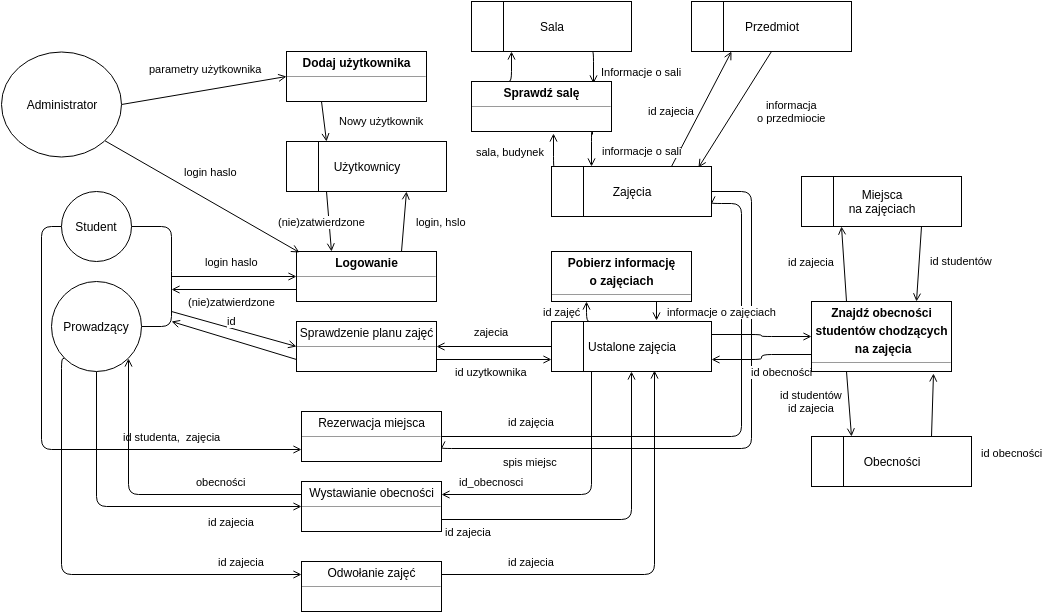

The diagram above was exported from draw.io. Its source (the exported page's mxGraphModel, read from the mxfile embedded in the PNG):
<mxGraphModel dx="876" dy="373" grid="1" gridSize="10" guides="1" tooltips="1" connect="1" arrows="1" fold="1" page="1" pageScale="1" pageWidth="850" pageHeight="1100" background="#ffffff" math="0" shadow="0">
  <root>
    <mxCell id="0" />
    <mxCell id="1" parent="0" />
    <mxCell id="25" style="edgeStyle=orthogonalEdgeStyle;rounded=1;comic=0;html=1;exitX=1;exitY=0.5;startArrow=none;startFill=0;endArrow=none;endFill=0;jettySize=auto;orthogonalLoop=1;strokeColor=#000000;" parent="1" source="8" edge="1">
      <mxGeometry relative="1" as="geometry">
        <mxPoint x="200" y="300" as="targetPoint" />
      </mxGeometry>
    </mxCell>
    <mxCell id="56" value="id studenta, &amp;nbsp;zajęcia" style="edgeStyle=orthogonalEdgeStyle;rounded=1;comic=0;html=1;exitX=0;exitY=0.5;startArrow=none;startFill=0;endArrow=open;endFill=0;jettySize=auto;orthogonalLoop=1;strokeColor=#000000;entryX=0;entryY=0.75;" parent="1" source="8" target="55" edge="1">
      <mxGeometry x="0.4831" y="13" relative="1" as="geometry">
        <mxPoint x="20" y="470" as="targetPoint" />
        <Array as="points">
          <mxPoint x="70" y="255" />
          <mxPoint x="70" y="478" />
        </Array>
        <mxPoint as="offset" />
      </mxGeometry>
    </mxCell>
    <mxCell id="8" value="Student" style="ellipse;whiteSpace=wrap;html=1;" parent="1" vertex="1">
      <mxGeometry x="90" y="220" width="70" height="70" as="geometry" />
    </mxCell>
    <mxCell id="26" style="edgeStyle=orthogonalEdgeStyle;rounded=1;comic=0;html=1;exitX=1;exitY=0.5;startArrow=none;startFill=0;endArrow=none;endFill=0;jettySize=auto;orthogonalLoop=1;strokeColor=#000000;" parent="1" source="10" edge="1">
      <mxGeometry relative="1" as="geometry">
        <mxPoint x="200" y="300" as="targetPoint" />
      </mxGeometry>
    </mxCell>
    <mxCell id="82" value="id zajecia" style="edgeStyle=orthogonalEdgeStyle;rounded=1;comic=0;html=1;exitX=0.5;exitY=1;entryX=0;entryY=0.5;startArrow=none;startFill=0;endArrow=open;endFill=0;jettySize=auto;orthogonalLoop=1;strokeColor=#000000;" edge="1" parent="1" source="10" target="60">
      <mxGeometry x="0.5882" y="-15" relative="1" as="geometry">
        <mxPoint as="offset" />
      </mxGeometry>
    </mxCell>
    <mxCell id="95" value="id zajecia" style="edgeStyle=orthogonalEdgeStyle;rounded=1;comic=0;html=1;exitX=0;exitY=1;entryX=0;entryY=0.25;startArrow=none;startFill=0;endArrow=open;endFill=0;jettySize=auto;orthogonalLoop=1;strokeColor=#000000;" edge="1" parent="1" source="10" target="89">
      <mxGeometry x="0.7386" y="13" relative="1" as="geometry">
        <Array as="points">
          <mxPoint x="90" y="387" />
          <mxPoint x="90" y="603" />
        </Array>
        <mxPoint as="offset" />
      </mxGeometry>
    </mxCell>
    <mxCell id="10" value="Prowadzący" style="ellipse;whiteSpace=wrap;html=1;" parent="1" vertex="1">
      <mxGeometry x="80" y="310" width="90" height="90" as="geometry" />
    </mxCell>
    <mxCell id="27" value="login haslo" style="edgeStyle=orthogonalEdgeStyle;rounded=1;comic=0;html=1;exitX=0;exitY=0.5;startArrow=open;startFill=0;endArrow=none;endFill=0;jettySize=auto;orthogonalLoop=1;strokeColor=#000000;" parent="1" source="33" edge="1">
      <mxGeometry x="0.04" y="-15" relative="1" as="geometry">
        <mxPoint x="200" y="305" as="targetPoint" />
        <mxPoint x="325" y="305" as="sourcePoint" />
        <Array as="points" />
        <mxPoint as="offset" />
      </mxGeometry>
    </mxCell>
    <mxCell id="37" value="zajecia" style="edgeStyle=none;rounded=1;comic=0;html=1;exitX=0;exitY=0.5;entryX=1;entryY=0.5;startArrow=none;startFill=0;endArrow=open;endFill=0;jettySize=auto;orthogonalLoop=1;strokeColor=#000000;" parent="1" source="24" target="34" edge="1">
      <mxGeometry x="0.0435" y="-15" relative="1" as="geometry">
        <mxPoint as="offset" />
      </mxGeometry>
    </mxCell>
    <mxCell id="59" value="spis miejsc" style="edgeStyle=orthogonalEdgeStyle;rounded=1;comic=0;html=1;exitX=1;exitY=0.5;entryX=1;entryY=0.75;startArrow=none;startFill=0;endArrow=open;endFill=0;jettySize=auto;orthogonalLoop=1;strokeColor=#000000;" parent="1" source="61" target="55" edge="1">
      <mxGeometry x="0.7037" y="13" relative="1" as="geometry">
        <Array as="points">
          <mxPoint x="780" y="220" />
          <mxPoint x="780" y="477" />
        </Array>
        <mxPoint as="offset" />
      </mxGeometry>
    </mxCell>
    <mxCell id="68" value="id zajęć" style="edgeStyle=orthogonalEdgeStyle;rounded=1;comic=0;html=1;exitX=0.25;exitY=0;entryX=0.25;entryY=1;startArrow=none;startFill=0;endArrow=open;endFill=0;jettySize=auto;orthogonalLoop=1;strokeColor=#000000;" parent="1" source="24" target="65" edge="1">
      <mxGeometry x="0.1867" y="25" relative="1" as="geometry">
        <mxPoint as="offset" />
      </mxGeometry>
    </mxCell>
    <mxCell id="98" style="edgeStyle=orthogonalEdgeStyle;rounded=1;comic=0;html=1;exitX=1;exitY=0.25;entryX=0;entryY=0.5;startArrow=none;startFill=0;endArrow=open;endFill=0;jettySize=auto;orthogonalLoop=1;strokeColor=#000000;" edge="1" parent="1" source="24" target="97">
      <mxGeometry relative="1" as="geometry" />
    </mxCell>
    <mxCell id="24" value="Ustalone zajęcia" style="shape=internalStorage;whiteSpace=wrap;html=1;dx=32;dy=50;" parent="1" vertex="1">
      <mxGeometry x="580" y="350" width="160" height="50" as="geometry" />
    </mxCell>
    <mxCell id="31" value="(nie)zatwierdzone" style="rounded=1;comic=0;html=1;exitX=0.25;exitY=1;startArrow=none;startFill=0;endArrow=open;endFill=0;jettySize=auto;orthogonalLoop=1;strokeColor=#000000;" parent="1" source="29" edge="1">
      <mxGeometry x="-0.0207" y="-7" relative="1" as="geometry">
        <mxPoint x="360" y="280" as="targetPoint" />
        <mxPoint y="1" as="offset" />
      </mxGeometry>
    </mxCell>
    <mxCell id="29" value="Użytkownicy" style="shape=internalStorage;whiteSpace=wrap;html=1;dx=32;dy=50;" parent="1" vertex="1">
      <mxGeometry x="315" y="170" width="160" height="50" as="geometry" />
    </mxCell>
    <mxCell id="108" value="(nie)zatwierdzone" style="edgeStyle=none;rounded=1;comic=0;html=1;exitX=0;exitY=0.75;startArrow=none;startFill=0;endArrow=open;endFill=0;jettySize=auto;orthogonalLoop=1;strokeColor=#000000;" edge="1" parent="1" source="33">
      <mxGeometry x="0.04" y="12" relative="1" as="geometry">
        <mxPoint x="200" y="318" as="targetPoint" />
        <mxPoint as="offset" />
      </mxGeometry>
    </mxCell>
    <mxCell id="109" value="login, hslo" style="edgeStyle=none;rounded=1;comic=0;html=1;exitX=0.75;exitY=0;entryX=0.75;entryY=1;startArrow=none;startFill=0;endArrow=open;endFill=0;jettySize=auto;orthogonalLoop=1;strokeColor=#000000;" edge="1" parent="1" source="33" target="29">
      <mxGeometry x="0.1034" y="-37" relative="1" as="geometry">
        <mxPoint as="offset" />
      </mxGeometry>
    </mxCell>
    <mxCell id="33" value="&lt;p style=&quot;margin: 0px ; margin-top: 4px ; text-align: center&quot;&gt;&lt;b&gt;Logowanie&lt;/b&gt;&lt;/p&gt;&lt;hr size=&quot;1&quot;&gt;&lt;div style=&quot;height: 2px&quot;&gt;&lt;/div&gt;&lt;div style=&quot;height: 2px&quot;&gt;&amp;nbsp; &amp;nbsp;&lt;/div&gt;" style="verticalAlign=top;align=left;overflow=fill;fontSize=12;fontFamily=Helvetica;html=1;" parent="1" vertex="1">
      <mxGeometry x="325" y="280" width="140" height="50" as="geometry" />
    </mxCell>
    <mxCell id="38" value="id uzytkownika" style="edgeStyle=none;rounded=1;comic=0;html=1;exitX=1;exitY=0.75;entryX=0;entryY=0.75;startArrow=none;startFill=0;endArrow=open;endFill=0;jettySize=auto;orthogonalLoop=1;strokeColor=#000000;" parent="1" source="34" target="24" edge="1">
      <mxGeometry x="-0.0435" y="-12" relative="1" as="geometry">
        <mxPoint as="offset" />
      </mxGeometry>
    </mxCell>
    <mxCell id="39" value="id" style="edgeStyle=none;rounded=1;comic=0;html=1;exitX=0;exitY=0.5;startArrow=open;startFill=0;endArrow=none;endFill=0;jettySize=auto;orthogonalLoop=1;strokeColor=#000000;" parent="1" source="34" edge="1">
      <mxGeometry x="0.0682" y="-7" relative="1" as="geometry">
        <mxPoint x="200" y="340" as="targetPoint" />
        <mxPoint as="offset" />
      </mxGeometry>
    </mxCell>
    <mxCell id="41" style="edgeStyle=none;rounded=1;comic=0;html=1;exitX=0;exitY=0.75;startArrow=none;startFill=0;endArrow=open;endFill=0;jettySize=auto;orthogonalLoop=1;strokeColor=#000000;" parent="1" source="34" edge="1">
      <mxGeometry relative="1" as="geometry">
        <mxPoint x="200" y="350" as="targetPoint" />
      </mxGeometry>
    </mxCell>
    <mxCell id="34" value="&lt;p style=&quot;margin: 0px ; margin-top: 4px ; text-align: center&quot;&gt;Sprawdzenie planu zajęć&lt;/p&gt;&lt;hr size=&quot;1&quot;&gt;&lt;div style=&quot;height: 2px&quot;&gt;&lt;/div&gt;&lt;div style=&quot;height: 2px&quot;&gt;&amp;nbsp; &amp;nbsp;&lt;/div&gt;" style="verticalAlign=top;align=left;overflow=fill;fontSize=12;fontFamily=Helvetica;html=1;" parent="1" vertex="1">
      <mxGeometry x="325" y="350" width="140" height="50" as="geometry" />
    </mxCell>
    <mxCell id="49" value="parametry użytkownika" style="edgeStyle=none;rounded=1;comic=0;html=1;exitX=1;exitY=0.5;entryX=0;entryY=0.5;startArrow=none;startFill=0;endArrow=open;endFill=0;jettySize=auto;orthogonalLoop=1;strokeColor=#000000;" parent="1" source="43" target="46" edge="1">
      <mxGeometry x="0.0671" y="21" relative="1" as="geometry">
        <mxPoint as="offset" />
      </mxGeometry>
    </mxCell>
    <mxCell id="54" value="login haslo" style="edgeStyle=none;rounded=1;comic=0;html=1;exitX=1;exitY=1;entryX=0.021;entryY=0.02;entryPerimeter=0;startArrow=none;startFill=0;endArrow=open;endFill=0;jettySize=auto;orthogonalLoop=1;strokeColor=#000000;" parent="1" source="43" target="33" edge="1">
      <mxGeometry x="-0.0375" y="26" relative="1" as="geometry">
        <mxPoint as="offset" />
      </mxGeometry>
    </mxCell>
    <mxCell id="43" value="Administrator" style="ellipse;whiteSpace=wrap;html=1;" parent="1" vertex="1">
      <mxGeometry x="30" y="80" width="120" height="105" as="geometry" />
    </mxCell>
    <mxCell id="51" value="Nowy użytkownik" style="edgeStyle=none;rounded=1;comic=0;html=1;exitX=0.25;exitY=1;entryX=0.25;entryY=0;startArrow=none;startFill=0;endArrow=open;endFill=0;jettySize=auto;orthogonalLoop=1;strokeColor=#000000;" parent="1" source="46" target="29" edge="1">
      <mxGeometry x="0.3538" y="57" relative="1" as="geometry">
        <mxPoint as="offset" />
      </mxGeometry>
    </mxCell>
    <mxCell id="46" value="&lt;p style=&quot;margin: 0px ; margin-top: 4px ; text-align: center&quot;&gt;&lt;b&gt;Dodaj użytkownika&lt;/b&gt;&lt;/p&gt;&lt;hr size=&quot;1&quot;&gt;&lt;div style=&quot;height: 2px&quot;&gt;&lt;/div&gt;&lt;div style=&quot;height: 2px&quot;&gt;&amp;nbsp; &amp;nbsp;&lt;/div&gt;" style="verticalAlign=top;align=left;overflow=fill;fontSize=12;fontFamily=Helvetica;html=1;" parent="1" vertex="1">
      <mxGeometry x="315" y="80" width="140" height="50" as="geometry" />
    </mxCell>
    <mxCell id="58" value="id zajęcia" style="edgeStyle=orthogonalEdgeStyle;rounded=1;comic=0;html=1;exitX=1;exitY=0.5;entryX=1;entryY=0.75;startArrow=none;startFill=0;endArrow=open;endFill=0;jettySize=auto;orthogonalLoop=1;strokeColor=#000000;" parent="1" source="55" target="61" edge="1">
      <mxGeometry x="-0.68" y="15" relative="1" as="geometry">
        <Array as="points">
          <mxPoint x="770" y="465" />
          <mxPoint x="770" y="232" />
        </Array>
        <mxPoint as="offset" />
      </mxGeometry>
    </mxCell>
    <mxCell id="55" value="&lt;p style=&quot;margin: 0px ; margin-top: 4px ; text-align: center&quot;&gt;Rezerwacja miejsca&lt;/p&gt;&lt;hr size=&quot;1&quot;&gt;&lt;div style=&quot;height: 2px&quot;&gt;&lt;/div&gt;&lt;div style=&quot;height: 2px&quot;&gt;&amp;nbsp; &amp;nbsp;&lt;/div&gt;" style="verticalAlign=top;align=left;overflow=fill;fontSize=12;fontFamily=Helvetica;html=1;" parent="1" vertex="1">
      <mxGeometry x="330" y="440" width="140" height="50" as="geometry" />
    </mxCell>
    <mxCell id="83" value="obecności" style="edgeStyle=orthogonalEdgeStyle;rounded=1;comic=0;html=1;exitX=0;exitY=0.25;entryX=1;entryY=1;startArrow=none;startFill=0;endArrow=open;endFill=0;jettySize=auto;orthogonalLoop=1;strokeColor=#000000;" edge="1" parent="1" source="60" target="10">
      <mxGeometry x="-0.4822" y="-13" relative="1" as="geometry">
        <mxPoint as="offset" />
      </mxGeometry>
    </mxCell>
    <mxCell id="84" value="id_obecnosci" style="edgeStyle=orthogonalEdgeStyle;rounded=1;comic=0;html=1;exitX=1;exitY=0.25;entryX=0.25;entryY=1;startArrow=open;startFill=0;endArrow=none;endFill=0;jettySize=auto;orthogonalLoop=1;strokeColor=#000000;" edge="1" parent="1" source="60" target="24">
      <mxGeometry x="-0.6337" y="13" relative="1" as="geometry">
        <mxPoint as="offset" />
      </mxGeometry>
    </mxCell>
    <mxCell id="86" value="id zajecia" style="edgeStyle=orthogonalEdgeStyle;rounded=1;comic=0;html=1;exitX=1;exitY=0.75;entryX=0.5;entryY=1;startArrow=none;startFill=0;endArrow=open;endFill=0;jettySize=auto;orthogonalLoop=1;strokeColor=#000000;" edge="1" parent="1" source="60" target="24">
      <mxGeometry x="-0.8413" y="-12" relative="1" as="geometry">
        <Array as="points">
          <mxPoint x="660" y="548" />
        </Array>
        <mxPoint as="offset" />
      </mxGeometry>
    </mxCell>
    <mxCell id="60" value="&lt;p style=&quot;margin: 0px ; margin-top: 4px ; text-align: center&quot;&gt;Wystawianie obecności&lt;/p&gt;&lt;hr size=&quot;1&quot;&gt;&lt;div style=&quot;height: 2px&quot;&gt;&lt;/div&gt;&lt;div style=&quot;height: 2px&quot;&gt;&amp;nbsp; &amp;nbsp;&lt;/div&gt;" style="verticalAlign=top;align=left;overflow=fill;fontSize=12;fontFamily=Helvetica;html=1;" parent="1" vertex="1">
      <mxGeometry x="330" y="510" width="140" height="50" as="geometry" />
    </mxCell>
    <mxCell id="75" value="sala, budynek" style="edgeStyle=orthogonalEdgeStyle;rounded=1;comic=0;html=1;entryX=0.589;entryY=1.03;entryPerimeter=0;startArrow=none;startFill=0;endArrow=open;endFill=0;jettySize=auto;orthogonalLoop=1;strokeColor=#000000;" parent="1" target="74" edge="1">
      <mxGeometry x="-0.0326" y="43" relative="1" as="geometry">
        <mxPoint x="583" y="195" as="sourcePoint" />
        <mxPoint as="offset" />
      </mxGeometry>
    </mxCell>
    <mxCell id="106" value="id zajecia" style="edgeStyle=none;rounded=1;comic=0;html=1;exitX=0.75;exitY=0;entryX=0.25;entryY=1;startArrow=none;startFill=0;endArrow=open;endFill=0;jettySize=auto;orthogonalLoop=1;strokeColor=#000000;" edge="1" parent="1" source="61" target="64">
      <mxGeometry x="-0.2481" y="25" relative="1" as="geometry">
        <mxPoint x="-1" as="offset" />
      </mxGeometry>
    </mxCell>
    <mxCell id="61" value="Zajęcia" style="shape=internalStorage;whiteSpace=wrap;html=1;dx=32;dy=50;" parent="1" vertex="1">
      <mxGeometry x="580" y="195" width="160" height="50" as="geometry" />
    </mxCell>
    <mxCell id="107" value="informacja&lt;div&gt;o przedmiocie&lt;/div&gt;" style="edgeStyle=none;rounded=1;comic=0;html=1;exitX=0.5;exitY=1;entryX=0.919;entryY=0.02;entryPerimeter=0;startArrow=none;startFill=0;endArrow=open;endFill=0;jettySize=auto;orthogonalLoop=1;strokeColor=#000000;" edge="1" parent="1" source="64" target="61">
      <mxGeometry x="-0.4144" y="49" relative="1" as="geometry">
        <mxPoint as="offset" />
      </mxGeometry>
    </mxCell>
    <mxCell id="64" value="Przedmiot" style="shape=internalStorage;whiteSpace=wrap;html=1;dx=32;dy=50;" parent="1" vertex="1">
      <mxGeometry x="720" y="30" width="160" height="50" as="geometry" />
    </mxCell>
    <mxCell id="69" value="informacje o zajęciach" style="edgeStyle=orthogonalEdgeStyle;rounded=1;comic=0;html=1;exitX=0.75;exitY=1;entryX=0.656;entryY=-0.02;entryPerimeter=0;startArrow=none;startFill=0;endArrow=open;endFill=0;jettySize=auto;orthogonalLoop=1;strokeColor=#000000;" parent="1" source="65" target="24" edge="1">
      <mxGeometry x="0.0526" y="65" relative="1" as="geometry">
        <mxPoint as="offset" />
      </mxGeometry>
    </mxCell>
    <mxCell id="65" value="&lt;p style=&quot;margin: 0px ; margin-top: 4px ; text-align: center&quot;&gt;&lt;b&gt;Pobierz informację&lt;/b&gt;&lt;/p&gt;&lt;p style=&quot;margin: 0px ; margin-top: 4px ; text-align: center&quot;&gt;&lt;b&gt;o zajęciach&lt;/b&gt;&lt;/p&gt;&lt;hr size=&quot;1&quot;&gt;&lt;div style=&quot;height: 2px&quot;&gt;&lt;/div&gt;&lt;div style=&quot;height: 2px&quot;&gt;&amp;nbsp; &amp;nbsp;&lt;/div&gt;" style="verticalAlign=top;align=left;overflow=fill;fontSize=12;fontFamily=Helvetica;html=1;" parent="1" vertex="1">
      <mxGeometry x="580" y="280" width="140" height="50" as="geometry" />
    </mxCell>
    <mxCell id="81" value="Informacje o sali" style="edgeStyle=orthogonalEdgeStyle;rounded=1;comic=0;html=1;exitX=0.75;exitY=1;entryX=0.869;entryY=0.047;entryPerimeter=0;startArrow=none;startFill=0;endArrow=open;endFill=0;jettySize=auto;orthogonalLoop=1;strokeColor=#000000;" parent="1" source="73" target="74" edge="1">
      <mxGeometry x="0.278" y="48" relative="1" as="geometry">
        <mxPoint as="offset" />
      </mxGeometry>
    </mxCell>
    <mxCell id="73" value="Sala" style="shape=internalStorage;whiteSpace=wrap;html=1;dx=32;dy=50;" parent="1" vertex="1">
      <mxGeometry x="500" y="30" width="160" height="50" as="geometry" />
    </mxCell>
    <mxCell id="76" value="informacje o sali" style="edgeStyle=orthogonalEdgeStyle;rounded=1;comic=0;html=1;exitX=0.863;exitY=1.063;entryX=0.25;entryY=0;startArrow=none;startFill=0;endArrow=open;endFill=0;jettySize=auto;orthogonalLoop=1;strokeColor=#000000;exitPerimeter=0;" parent="1" source="74" target="61" edge="1">
      <mxGeometry x="0.1644" y="50" relative="1" as="geometry">
        <Array as="points">
          <mxPoint x="620" y="160" />
        </Array>
        <mxPoint as="offset" />
      </mxGeometry>
    </mxCell>
    <mxCell id="80" style="edgeStyle=orthogonalEdgeStyle;rounded=1;comic=0;html=1;exitX=0.25;exitY=0;entryX=0.25;entryY=1;startArrow=none;startFill=0;endArrow=open;endFill=0;jettySize=auto;orthogonalLoop=1;strokeColor=#000000;" parent="1" source="74" target="73" edge="1">
      <mxGeometry relative="1" as="geometry" />
    </mxCell>
    <mxCell id="74" value="&lt;p style=&quot;margin: 0px ; margin-top: 4px ; text-align: center&quot;&gt;&lt;b&gt;Sprawdź salę&lt;/b&gt;&lt;/p&gt;&lt;hr size=&quot;1&quot;&gt;&lt;div style=&quot;height: 2px&quot;&gt;&lt;/div&gt;&lt;div style=&quot;height: 2px&quot;&gt;&amp;nbsp; &amp;nbsp;&lt;/div&gt;" style="verticalAlign=top;align=left;overflow=fill;fontSize=12;fontFamily=Helvetica;html=1;" parent="1" vertex="1">
      <mxGeometry x="500" y="110" width="140" height="50" as="geometry" />
    </mxCell>
    <mxCell id="102" value="id obecności" style="rounded=1;comic=0;html=1;exitX=0.75;exitY=0;entryX=0.871;entryY=1.029;startArrow=none;startFill=0;endArrow=open;endFill=0;jettySize=auto;orthogonalLoop=1;strokeColor=#000000;entryPerimeter=0;" edge="1" parent="1" source="85" target="97">
      <mxGeometry x="-0.2" y="-40" relative="1" as="geometry">
        <mxPoint x="40" y="40" as="offset" />
      </mxGeometry>
    </mxCell>
    <mxCell id="85" value="Obecności" style="shape=internalStorage;whiteSpace=wrap;html=1;dx=32;dy=50;" vertex="1" parent="1">
      <mxGeometry x="840" y="465" width="160" height="50" as="geometry" />
    </mxCell>
    <mxCell id="91" value="id zajecia" style="edgeStyle=orthogonalEdgeStyle;rounded=1;comic=0;html=1;exitX=1;exitY=0.25;entryX=0.644;entryY=0.98;entryPerimeter=0;startArrow=none;startFill=0;endArrow=open;endFill=0;jettySize=auto;orthogonalLoop=1;strokeColor=#000000;" edge="1" parent="1" source="89" target="24">
      <mxGeometry x="-0.5683" y="13" relative="1" as="geometry">
        <mxPoint as="offset" />
      </mxGeometry>
    </mxCell>
    <mxCell id="89" value="&lt;p style=&quot;margin: 0px ; margin-top: 4px ; text-align: center&quot;&gt;Odwołanie zajęć&lt;/p&gt;&lt;hr size=&quot;1&quot;&gt;&lt;div style=&quot;height: 2px&quot;&gt;&lt;/div&gt;&lt;div style=&quot;height: 2px&quot;&gt;&amp;nbsp; &amp;nbsp;&lt;/div&gt;" style="verticalAlign=top;align=left;overflow=fill;fontSize=12;fontFamily=Helvetica;html=1;" vertex="1" parent="1">
      <mxGeometry x="330" y="590" width="140" height="50" as="geometry" />
    </mxCell>
    <mxCell id="99" value="id obecności" style="edgeStyle=orthogonalEdgeStyle;rounded=1;comic=0;html=1;exitX=0;exitY=0.75;entryX=1;entryY=0.75;startArrow=none;startFill=0;endArrow=open;endFill=0;jettySize=auto;orthogonalLoop=1;strokeColor=#000000;" edge="1" parent="1" source="97" target="24">
      <mxGeometry x="0.0476" y="23" relative="1" as="geometry">
        <mxPoint x="20" y="-11" as="offset" />
      </mxGeometry>
    </mxCell>
    <mxCell id="100" value="id studentów&lt;div&gt;id zajecia&lt;/div&gt;" style="rounded=1;comic=0;html=1;exitX=0.25;exitY=1;entryX=0.25;entryY=0;startArrow=none;startFill=0;endArrow=open;endFill=0;jettySize=auto;orthogonalLoop=1;strokeColor=#000000;" edge="1" parent="1" source="97" target="85">
      <mxGeometry x="-0.1647" y="-37" relative="1" as="geometry">
        <mxPoint as="offset" />
      </mxGeometry>
    </mxCell>
    <mxCell id="97" value="&lt;p style=&quot;margin: 0px ; margin-top: 4px ; text-align: center&quot;&gt;&lt;b&gt;Znajdź obecności&lt;/b&gt;&lt;/p&gt;&lt;p style=&quot;margin: 0px ; margin-top: 4px ; text-align: center&quot;&gt;&lt;b&gt;studentów chodzących&lt;/b&gt;&lt;/p&gt;&lt;p style=&quot;margin: 0px ; margin-top: 4px ; text-align: center&quot;&gt;&lt;b&gt;&amp;nbsp;na zajęcia&lt;br&gt;&lt;/b&gt;&lt;/p&gt;&lt;hr size=&quot;1&quot;&gt;&lt;div style=&quot;height: 2px&quot;&gt;&lt;/div&gt;&lt;div style=&quot;height: 2px&quot;&gt;&amp;nbsp; &amp;nbsp;&lt;/div&gt;" style="verticalAlign=top;align=left;overflow=fill;fontSize=12;fontFamily=Helvetica;html=1;" vertex="1" parent="1">
      <mxGeometry x="840" y="330" width="140" height="70" as="geometry" />
    </mxCell>
    <mxCell id="104" value="id zajecia" style="edgeStyle=none;rounded=1;comic=0;html=1;exitX=0.25;exitY=1;entryX=0.25;entryY=0;startArrow=open;startFill=0;endArrow=none;endFill=0;jettySize=auto;orthogonalLoop=1;strokeColor=#000000;" edge="1" parent="1" source="103" target="97">
      <mxGeometry x="-0.1239" y="-32" relative="1" as="geometry">
        <mxPoint as="offset" />
      </mxGeometry>
    </mxCell>
    <mxCell id="105" value="id studentów" style="edgeStyle=none;rounded=1;comic=0;html=1;exitX=0.75;exitY=1;entryX=0.75;entryY=0;startArrow=none;startFill=0;endArrow=open;endFill=0;jettySize=auto;orthogonalLoop=1;strokeColor=#000000;" edge="1" parent="1" source="103" target="97">
      <mxGeometry x="-0.1416" y="42" relative="1" as="geometry">
        <mxPoint as="offset" />
      </mxGeometry>
    </mxCell>
    <mxCell id="103" value="Miejsca&lt;div&gt;na zajęciach&lt;/div&gt;" style="shape=internalStorage;whiteSpace=wrap;html=1;dx=32;dy=50;" vertex="1" parent="1">
      <mxGeometry x="830" y="205" width="160" height="50" as="geometry" />
    </mxCell>
  </root>
</mxGraphModel>